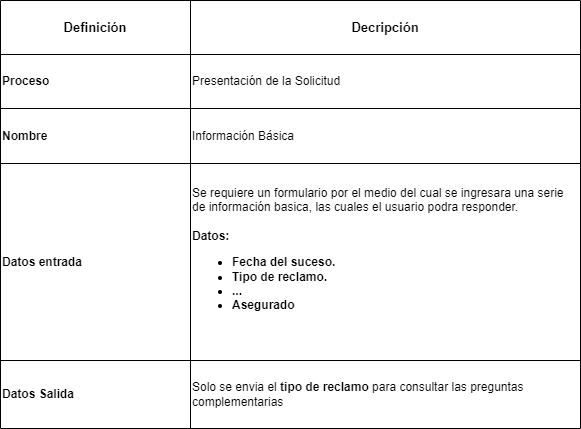

The diagram above was exported from draw.io. Its source (the exported page's mxGraphModel, read from the mxfile embedded in the PNG):
<mxGraphModel dx="957" dy="379" grid="1" gridSize="10" guides="1" tooltips="1" connect="1" arrows="1" fold="1" page="1" pageScale="1" pageWidth="850" pageHeight="1100" math="0" shadow="0">
  <root>
    <mxCell id="0" />
    <mxCell id="1" parent="0" />
    <mxCell id="8" value="" style="shape=table;startSize=0;container=1;collapsible=0;childLayout=tableLayout;align=left;fillColor=none;" parent="1" vertex="1">
      <mxGeometry x="170" y="70" width="580" height="428" as="geometry" />
    </mxCell>
    <mxCell id="9" value="" style="shape=tableRow;horizontal=0;startSize=0;swimlaneHead=0;swimlaneBody=0;top=0;left=0;bottom=0;right=0;collapsible=0;dropTarget=0;fillColor=none;points=[[0,0.5],[1,0.5]];portConstraint=eastwest;" parent="8" vertex="1">
      <mxGeometry width="580" height="54" as="geometry" />
    </mxCell>
    <mxCell id="10" value="Definición" style="shape=partialRectangle;html=1;whiteSpace=wrap;connectable=0;overflow=hidden;fillColor=none;top=0;left=0;bottom=0;right=0;pointerEvents=1;align=center;fontStyle=1;fontSize=13;" parent="9" vertex="1">
      <mxGeometry width="190" height="54" as="geometry">
        <mxRectangle width="190" height="54" as="alternateBounds" />
      </mxGeometry>
    </mxCell>
    <mxCell id="11" value="Decripción" style="shape=partialRectangle;html=1;whiteSpace=wrap;connectable=0;overflow=hidden;fillColor=none;top=0;left=0;bottom=0;right=0;pointerEvents=1;align=center;fontStyle=1;fontSize=13;" parent="9" vertex="1">
      <mxGeometry x="190" width="390" height="54" as="geometry">
        <mxRectangle width="390" height="54" as="alternateBounds" />
      </mxGeometry>
    </mxCell>
    <mxCell id="12" value="" style="shape=tableRow;horizontal=0;startSize=0;swimlaneHead=0;swimlaneBody=0;top=0;left=0;bottom=0;right=0;collapsible=0;dropTarget=0;fillColor=none;points=[[0,0.5],[1,0.5]];portConstraint=eastwest;" parent="8" vertex="1">
      <mxGeometry y="54" width="580" height="54" as="geometry" />
    </mxCell>
    <mxCell id="13" value="Proceso" style="shape=partialRectangle;html=1;whiteSpace=wrap;connectable=0;overflow=hidden;fillColor=none;top=0;left=0;bottom=0;right=0;pointerEvents=1;align=left;fontStyle=1" parent="12" vertex="1">
      <mxGeometry width="190" height="54" as="geometry">
        <mxRectangle width="190" height="54" as="alternateBounds" />
      </mxGeometry>
    </mxCell>
    <mxCell id="14" value="Presentación de la Solicitud" style="shape=partialRectangle;html=1;whiteSpace=wrap;connectable=0;overflow=hidden;fillColor=none;top=0;left=0;bottom=0;right=0;pointerEvents=1;align=left;" parent="12" vertex="1">
      <mxGeometry x="190" width="390" height="54" as="geometry">
        <mxRectangle width="390" height="54" as="alternateBounds" />
      </mxGeometry>
    </mxCell>
    <mxCell id="15" value="" style="shape=tableRow;horizontal=0;startSize=0;swimlaneHead=0;swimlaneBody=0;top=0;left=0;bottom=0;right=0;collapsible=0;dropTarget=0;fillColor=none;points=[[0,0.5],[1,0.5]];portConstraint=eastwest;" parent="8" vertex="1">
      <mxGeometry y="108" width="580" height="55" as="geometry" />
    </mxCell>
    <mxCell id="16" value="Nombre" style="shape=partialRectangle;html=1;whiteSpace=wrap;connectable=0;overflow=hidden;fillColor=none;top=0;left=0;bottom=0;right=0;pointerEvents=1;align=left;fontStyle=1" parent="15" vertex="1">
      <mxGeometry width="190" height="55" as="geometry">
        <mxRectangle width="190" height="55" as="alternateBounds" />
      </mxGeometry>
    </mxCell>
    <mxCell id="17" value="Información Básica" style="shape=partialRectangle;html=1;whiteSpace=wrap;connectable=0;overflow=hidden;fillColor=none;top=0;left=0;bottom=0;right=0;pointerEvents=1;align=left;" parent="15" vertex="1">
      <mxGeometry x="190" width="390" height="55" as="geometry">
        <mxRectangle width="390" height="55" as="alternateBounds" />
      </mxGeometry>
    </mxCell>
    <mxCell id="18" value="" style="shape=tableRow;horizontal=0;startSize=0;swimlaneHead=0;swimlaneBody=0;top=0;left=0;bottom=0;right=0;collapsible=0;dropTarget=0;fillColor=none;points=[[0,0.5],[1,0.5]];portConstraint=eastwest;" parent="8" vertex="1">
      <mxGeometry y="163" width="580" height="197" as="geometry" />
    </mxCell>
    <mxCell id="19" value="Datos entrada" style="shape=partialRectangle;html=1;whiteSpace=wrap;connectable=0;overflow=hidden;fillColor=none;top=0;left=0;bottom=0;right=0;pointerEvents=1;align=left;fontStyle=1" parent="18" vertex="1">
      <mxGeometry width="190" height="197" as="geometry">
        <mxRectangle width="190" height="197" as="alternateBounds" />
      </mxGeometry>
    </mxCell>
    <mxCell id="20" value="Se requiere un formulario por el medio del cual se ingresara una serie de información basica, las cuales el usuario podra responder.&lt;br&gt;&lt;b&gt;&lt;br&gt;Datos:&lt;br&gt;&lt;ul&gt;&lt;li&gt;Fecha del suceso.&lt;/li&gt;&lt;li&gt;Tipo de reclamo.&lt;/li&gt;&lt;li&gt;...&lt;/li&gt;&lt;li&gt;Asegurado&lt;/li&gt;&lt;/ul&gt;&lt;div&gt;&lt;br&gt;&lt;/div&gt;&lt;/b&gt;" style="shape=partialRectangle;html=1;whiteSpace=wrap;connectable=0;overflow=hidden;fillColor=none;top=0;left=0;bottom=0;right=0;pointerEvents=1;align=left;" parent="18" vertex="1">
      <mxGeometry x="190" width="390" height="197" as="geometry">
        <mxRectangle width="390" height="197" as="alternateBounds" />
      </mxGeometry>
    </mxCell>
    <mxCell id="21" value="" style="shape=tableRow;horizontal=0;startSize=0;swimlaneHead=0;swimlaneBody=0;top=0;left=0;bottom=0;right=0;collapsible=0;dropTarget=0;fillColor=none;points=[[0,0.5],[1,0.5]];portConstraint=eastwest;" parent="8" vertex="1">
      <mxGeometry y="360" width="580" height="68" as="geometry" />
    </mxCell>
    <mxCell id="22" value="Datos Salida" style="shape=partialRectangle;html=1;whiteSpace=wrap;connectable=0;overflow=hidden;fillColor=none;top=0;left=0;bottom=0;right=0;pointerEvents=1;align=left;fontStyle=1" parent="21" vertex="1">
      <mxGeometry width="190" height="68" as="geometry">
        <mxRectangle width="190" height="68" as="alternateBounds" />
      </mxGeometry>
    </mxCell>
    <mxCell id="23" value="Solo se envia el &lt;b&gt;tipo de reclamo&lt;/b&gt; para consultar las preguntas complementarias" style="shape=partialRectangle;html=1;whiteSpace=wrap;connectable=0;overflow=hidden;fillColor=none;top=0;left=0;bottom=0;right=0;pointerEvents=1;align=left;" parent="21" vertex="1">
      <mxGeometry x="190" width="390" height="68" as="geometry">
        <mxRectangle width="390" height="68" as="alternateBounds" />
      </mxGeometry>
    </mxCell>
  </root>
</mxGraphModel>